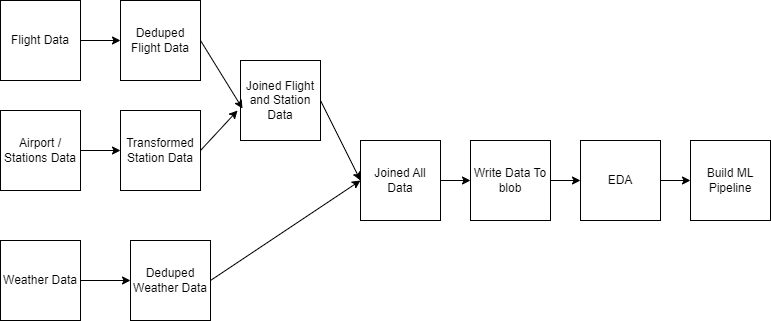

The diagram above was exported from draw.io. Its source (the exported page's mxGraphModel, read from the mxfile embedded in the PNG):
<mxGraphModel dx="2302" dy="802" grid="1" gridSize="10" guides="1" tooltips="1" connect="1" arrows="1" fold="1" page="1" pageScale="1" pageWidth="850" pageHeight="1100" math="0" shadow="0">
  <root>
    <mxCell id="0" />
    <mxCell id="1" parent="0" />
    <mxCell id="wsPI8ulzcfawQWtNK8ZU-1" value="Flight Data" style="whiteSpace=wrap;html=1;aspect=fixed;" vertex="1" parent="1">
      <mxGeometry x="120" y="160" width="80" height="80" as="geometry" />
    </mxCell>
    <mxCell id="wsPI8ulzcfawQWtNK8ZU-2" value="" style="endArrow=classic;html=1;rounded=0;exitX=1;exitY=0.5;exitDx=0;exitDy=0;" edge="1" parent="1" source="wsPI8ulzcfawQWtNK8ZU-1">
      <mxGeometry width="50" height="50" relative="1" as="geometry">
        <mxPoint x="400" y="440" as="sourcePoint" />
        <mxPoint x="240" y="200" as="targetPoint" />
      </mxGeometry>
    </mxCell>
    <mxCell id="wsPI8ulzcfawQWtNK8ZU-3" value="Deduped Flight Data" style="whiteSpace=wrap;html=1;aspect=fixed;" vertex="1" parent="1">
      <mxGeometry x="240" y="160" width="80" height="80" as="geometry" />
    </mxCell>
    <mxCell id="wsPI8ulzcfawQWtNK8ZU-4" value="Airport /&lt;br&gt;Stations Data" style="whiteSpace=wrap;html=1;aspect=fixed;" vertex="1" parent="1">
      <mxGeometry x="120" y="270" width="80" height="80" as="geometry" />
    </mxCell>
    <mxCell id="wsPI8ulzcfawQWtNK8ZU-5" value="Transformed Station Data" style="whiteSpace=wrap;html=1;aspect=fixed;" vertex="1" parent="1">
      <mxGeometry x="240" y="270" width="80" height="80" as="geometry" />
    </mxCell>
    <mxCell id="wsPI8ulzcfawQWtNK8ZU-6" value="" style="endArrow=classic;html=1;rounded=0;exitX=1;exitY=0.5;exitDx=0;exitDy=0;entryX=0;entryY=0.5;entryDx=0;entryDy=0;" edge="1" parent="1" source="wsPI8ulzcfawQWtNK8ZU-4" target="wsPI8ulzcfawQWtNK8ZU-5">
      <mxGeometry width="50" height="50" relative="1" as="geometry">
        <mxPoint x="400" y="420" as="sourcePoint" />
        <mxPoint x="450" y="370" as="targetPoint" />
      </mxGeometry>
    </mxCell>
    <mxCell id="wsPI8ulzcfawQWtNK8ZU-7" value="Joined Flight and Station Data" style="whiteSpace=wrap;html=1;aspect=fixed;" vertex="1" parent="1">
      <mxGeometry x="360" y="220" width="80" height="80" as="geometry" />
    </mxCell>
    <mxCell id="wsPI8ulzcfawQWtNK8ZU-8" value="" style="endArrow=classic;html=1;rounded=0;exitX=1;exitY=0.5;exitDx=0;exitDy=0;entryX=0.025;entryY=0.6;entryDx=0;entryDy=0;entryPerimeter=0;" edge="1" parent="1" source="wsPI8ulzcfawQWtNK8ZU-3" target="wsPI8ulzcfawQWtNK8ZU-7">
      <mxGeometry width="50" height="50" relative="1" as="geometry">
        <mxPoint x="400" y="400" as="sourcePoint" />
        <mxPoint x="450" y="350" as="targetPoint" />
      </mxGeometry>
    </mxCell>
    <mxCell id="wsPI8ulzcfawQWtNK8ZU-9" value="" style="endArrow=classic;html=1;rounded=0;exitX=1;exitY=0.5;exitDx=0;exitDy=0;entryX=-0.037;entryY=0.625;entryDx=0;entryDy=0;entryPerimeter=0;" edge="1" parent="1" source="wsPI8ulzcfawQWtNK8ZU-5" target="wsPI8ulzcfawQWtNK8ZU-7">
      <mxGeometry width="50" height="50" relative="1" as="geometry">
        <mxPoint x="400" y="400" as="sourcePoint" />
        <mxPoint x="450" y="350" as="targetPoint" />
      </mxGeometry>
    </mxCell>
    <mxCell id="wsPI8ulzcfawQWtNK8ZU-10" value="Weather Data" style="whiteSpace=wrap;html=1;aspect=fixed;" vertex="1" parent="1">
      <mxGeometry x="120" y="400" width="80" height="80" as="geometry" />
    </mxCell>
    <mxCell id="wsPI8ulzcfawQWtNK8ZU-11" value="Deduped Weather Data" style="whiteSpace=wrap;html=1;aspect=fixed;" vertex="1" parent="1">
      <mxGeometry x="250" y="400" width="80" height="80" as="geometry" />
    </mxCell>
    <mxCell id="wsPI8ulzcfawQWtNK8ZU-12" value="" style="endArrow=classic;html=1;rounded=0;exitX=1;exitY=0.5;exitDx=0;exitDy=0;entryX=0;entryY=0.5;entryDx=0;entryDy=0;" edge="1" parent="1" source="wsPI8ulzcfawQWtNK8ZU-10" target="wsPI8ulzcfawQWtNK8ZU-11">
      <mxGeometry width="50" height="50" relative="1" as="geometry">
        <mxPoint x="400" y="390" as="sourcePoint" />
        <mxPoint x="450" y="340" as="targetPoint" />
      </mxGeometry>
    </mxCell>
    <mxCell id="wsPI8ulzcfawQWtNK8ZU-13" value="Joined All Data" style="whiteSpace=wrap;html=1;aspect=fixed;" vertex="1" parent="1">
      <mxGeometry x="480" y="300" width="80" height="80" as="geometry" />
    </mxCell>
    <mxCell id="wsPI8ulzcfawQWtNK8ZU-14" value="" style="endArrow=classic;html=1;rounded=0;exitX=1;exitY=0.5;exitDx=0;exitDy=0;entryX=0;entryY=0.5;entryDx=0;entryDy=0;" edge="1" parent="1" source="wsPI8ulzcfawQWtNK8ZU-7" target="wsPI8ulzcfawQWtNK8ZU-13">
      <mxGeometry width="50" height="50" relative="1" as="geometry">
        <mxPoint x="400" y="390" as="sourcePoint" />
        <mxPoint x="450" y="340" as="targetPoint" />
      </mxGeometry>
    </mxCell>
    <mxCell id="wsPI8ulzcfawQWtNK8ZU-15" value="" style="endArrow=classic;html=1;rounded=0;exitX=1;exitY=0.5;exitDx=0;exitDy=0;" edge="1" parent="1" source="wsPI8ulzcfawQWtNK8ZU-11">
      <mxGeometry width="50" height="50" relative="1" as="geometry">
        <mxPoint x="400" y="390" as="sourcePoint" />
        <mxPoint x="480" y="340" as="targetPoint" />
      </mxGeometry>
    </mxCell>
    <mxCell id="wsPI8ulzcfawQWtNK8ZU-16" value="Write Data To blob" style="whiteSpace=wrap;html=1;aspect=fixed;" vertex="1" parent="1">
      <mxGeometry x="590" y="300" width="80" height="80" as="geometry" />
    </mxCell>
    <mxCell id="wsPI8ulzcfawQWtNK8ZU-17" value="" style="endArrow=classic;html=1;rounded=0;exitX=1;exitY=0.5;exitDx=0;exitDy=0;entryX=0;entryY=0.5;entryDx=0;entryDy=0;" edge="1" parent="1" source="wsPI8ulzcfawQWtNK8ZU-13" target="wsPI8ulzcfawQWtNK8ZU-16">
      <mxGeometry width="50" height="50" relative="1" as="geometry">
        <mxPoint x="400" y="380" as="sourcePoint" />
        <mxPoint x="450" y="330" as="targetPoint" />
      </mxGeometry>
    </mxCell>
    <mxCell id="wsPI8ulzcfawQWtNK8ZU-18" value="EDA" style="whiteSpace=wrap;html=1;aspect=fixed;" vertex="1" parent="1">
      <mxGeometry x="700" y="300" width="80" height="80" as="geometry" />
    </mxCell>
    <mxCell id="wsPI8ulzcfawQWtNK8ZU-19" value="" style="endArrow=classic;html=1;rounded=0;exitX=1;exitY=0.5;exitDx=0;exitDy=0;entryX=0;entryY=0.5;entryDx=0;entryDy=0;" edge="1" parent="1" source="wsPI8ulzcfawQWtNK8ZU-16" target="wsPI8ulzcfawQWtNK8ZU-18">
      <mxGeometry width="50" height="50" relative="1" as="geometry">
        <mxPoint x="400" y="380" as="sourcePoint" />
        <mxPoint x="450" y="330" as="targetPoint" />
      </mxGeometry>
    </mxCell>
    <mxCell id="wsPI8ulzcfawQWtNK8ZU-20" value="Build ML Pipeline" style="whiteSpace=wrap;html=1;aspect=fixed;" vertex="1" parent="1">
      <mxGeometry x="810" y="300" width="80" height="80" as="geometry" />
    </mxCell>
    <mxCell id="wsPI8ulzcfawQWtNK8ZU-21" value="" style="endArrow=classic;html=1;rounded=0;exitX=1;exitY=0.5;exitDx=0;exitDy=0;entryX=0;entryY=0.5;entryDx=0;entryDy=0;" edge="1" parent="1" source="wsPI8ulzcfawQWtNK8ZU-18" target="wsPI8ulzcfawQWtNK8ZU-20">
      <mxGeometry width="50" height="50" relative="1" as="geometry">
        <mxPoint x="400" y="370" as="sourcePoint" />
        <mxPoint x="450" y="320" as="targetPoint" />
      </mxGeometry>
    </mxCell>
  </root>
</mxGraphModel>